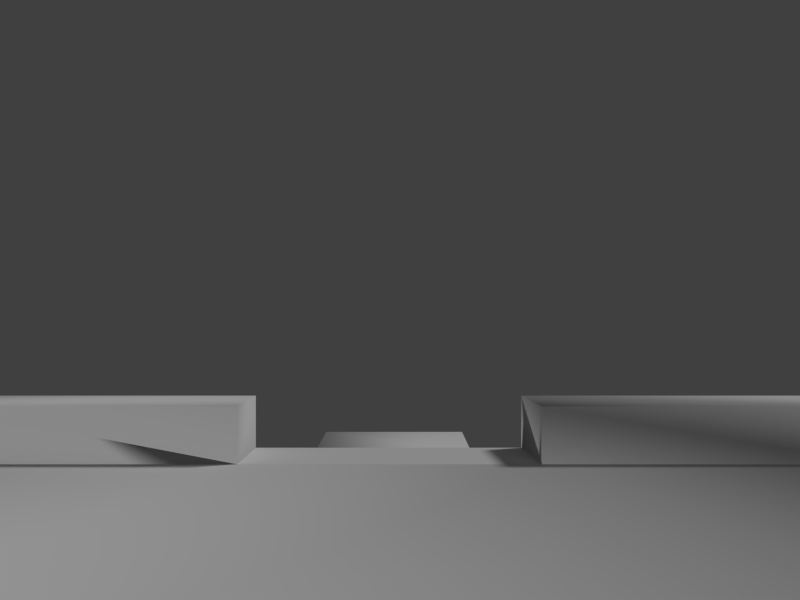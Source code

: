# Source: test_stage.blend  (saved by Blender 2.69.0; exported with 4.5.12 LTS)
import bpy
from mathutils import Matrix  # noqa: F401  (used for matrix-valued properties, if any)

bpy.ops.wm.read_factory_settings(use_empty=True)
scene = bpy.context.scene
scene.name = 'Scene'

# ---- collections
col_collection_1 = bpy.data.collections.new('Collection 1'); scene.collection.children.link(col_collection_1)
col_linkgroup = bpy.data.collections.new('LinkGroup')  # instanced only; not linked into the scene
col_buildinggroup_1 = bpy.data.collections.new('BuildingGroup_1')  # instanced only; not linked into the scene
col_echelle = bpy.data.collections.new('Echelle')  # instanced only; not linked into the scene

# ---- materials (node trees are filled in below, after node groups)
mat_stone = bpy.data.materials.new('stone')
mat_stone.alpha_threshold = 0.0
mat_stone.use_transparent_shadow = False
mat_stone.roughness = 0.5
mat_stone.specular_intensity = 0.0
mat_stone.line_color = (0.0, 0.0, 0.0, 1.0)
mat_grass = bpy.data.materials.new('grass')
mat_grass.alpha_threshold = 0.0
mat_grass.use_transparent_shadow = False
mat_grass.roughness = 0.5
mat_grass.specular_intensity = 0.0
mat_grass.line_color = (0.0, 0.0, 0.0, 1.0)
mat_wood = bpy.data.materials.new('wood')

# ---- material node trees

# ---- world
world_world = bpy.data.worlds.new('World'); scene.world = world_world
world_world.color = (0.05088, 0.05088, 0.05088)
world_world.use_sun_shadow = False
world_world.sun_shadow_jitter_overblur = 0.0
world_world.cycles.sampling_method = 'MANUAL'
world_world.cycles.sample_map_resolution = 256

# ---- cameras
cam_camera_001 = bpy.data.cameras.new('Camera.001')
cam_camera_001.clip_end = 100.0
cam_camera_001.lens = 35.0
cam_camera_001.sensor_width = 32.0
cam_camera_001.sensor_height = 18.0
cam_camera_001.dof.focus_distance = 0.0
cam_camera_001.dof.aperture_fstop = 128.0

# ---- lights
light_lamp = bpy.data.lights.new('Lamp', 'SUN')
light_lamp.transmission_factor = 0.0
light_lamp.cutoff_distance = 30.0
light_lamp.angle = 0.1993
light_lamp.energy = 1.0
light_lamp.shadow_buffer_clip_start = 1.001
light_lamp.shadow_soft_size = 0.1
light_lamp.shadow_cascade_max_distance = 1000.0
light_lamp.cycles.use_multiple_importance_sampling = False

# ---- meshes
me_plane_003 = bpy.data.meshes.new('Plane.003')
me_plane_003.from_pydata([(12.19, -13.64, -0.25), (-12.11, -13.64, -0.25), (12.19, 10.66, -0.25), (-12.11, 10.66, -0.25), (14.74, -16.19, -0.25), (-14.66, -16.19, -0.25), (14.74, 13.21, -0.25), (-14.66, 13.21, -0.25), (12.19, -13.64, 1.25), (-12.11, -13.64, 1.25), (12.19, 10.66, 1.25), (-12.11, 10.66, 1.25), (14.74, -16.19, 1.25), (-14.66, -16.19, 1.25), (14.74, 13.21, 1.25), (-14.66, 13.21, 1.25), (3.682, 10.66, -0.25), (3.492, 13.21, -0.25), (3.682, 10.66, 1.25), (3.492, 13.21, 1.25), (-4.215, 10.66, -0.25), (-4.153, 13.21, -0.25), (-4.215, 10.66, 1.25), (-4.153, 13.21, 1.25)], [], [(17, 14, 6), (5, 15, 7), (6, 12, 4), (8, 14, 10), (11, 13, 9), (22, 23, 11), (0, 10, 2), (3, 9, 1), (20, 11, 3), (10, 19, 18), (2, 18, 16), (19, 16, 18), (21, 23, 20), (7, 23, 21), (9, 12, 8), (1, 8, 0), (4, 13, 5), (19, 14, 17), (13, 15, 5), (14, 12, 6), (12, 14, 8), (15, 13, 11), (11, 23, 15), (8, 10, 0), (11, 9, 3), (22, 11, 20), (14, 19, 10), (10, 18, 2), (17, 16, 19), (15, 23, 7), (13, 12, 9), (9, 8, 1), (12, 13, 4), (20, 23, 22)])
me_plane_003.polygons.foreach_set('use_smooth', [True] * 34)
_uv = me_plane_003.uv_layers.new(name='UVMap')
_uv.uv.foreach_set('vector', [2.012, 3.674, 1.189, 3.55, 1.134, 3.687, -0.5586, -0.7607, 1.265, -2.389, 1.196, -2.512, 1.134, 3.687, -0.4674, 1.708, -0.6121, 1.777, -0.2131, 1.634, 1.189, 3.55, 1.328, 3.277, 1.342, -2.155, -0.4096, -0.7118, -0.1804, -0.5917, 1.876, -2.247, 1.868, -2.355, 1.342, -2.155, -0.09138, 1.582, 1.328, 3.277, 1.394, 3.176, 1.407, -2.028, -0.1804, -0.5917, -0.0592, -0.546, 2.027, -2.183, 1.342, -2.155, 1.407, -2.028, 1.328, 3.277, 1.896, 3.577, 1.924, 3.474, 1.394, 3.176, 1.924, 3.474, 2.027, 3.417, 1.896, 3.577, 2.027, 3.417, 1.924, 3.474, 1.967, -2.47, 1.868, -2.355, 2.027, -2.183, 1.196, -2.512, 1.868, -2.355, 1.967, -2.47, -0.1804, -0.5917, -0.4674, 1.708, -0.2131, 1.634, -0.0592, -0.546, -0.2131, 1.634, -0.09138, 1.582, -0.6121, 1.777, -0.4096, -0.7118, -0.5586, -0.7607, 1.896, 3.577, 1.189, 3.55, 2.012, 3.674, -0.4096, -0.7118, 1.265, -2.389, -0.5586, -0.7607, 1.189, 3.55, -0.4674, 1.708, 1.134, 3.687, -0.4674, 1.708, 1.189, 3.55, -0.2131, 1.634, 1.265, -2.389, -0.4096, -0.7118, 1.342, -2.155, 1.342, -2.155, 1.868, -2.355, 1.265, -2.389, -0.2131, 1.634, 1.328, 3.277, -0.09138, 1.582, 1.342, -2.155, -0.1804, -0.5917, 1.407, -2.028, 1.876, -2.247, 1.342, -2.155, 2.027, -2.183, 1.189, 3.55, 1.896, 3.577, 1.328, 3.277, 1.328, 3.277, 1.924, 3.474, 1.394, 3.176, 2.012, 3.674, 2.027, 3.417, 1.896, 3.577, 1.265, -2.389, 1.868, -2.355, 1.196, -2.512, -0.4096, -0.7118, -0.4674, 1.708, -0.1804, -0.5917, -0.1804, -0.5917, -0.2131, 1.634, -0.0592, -0.546, -0.4674, 1.708, -0.4096, -0.7118, -0.6121, 1.777, 2.027, -2.183, 1.868, -2.355, 1.876, -2.247])
me_plane_003.use_remesh_preserve_volume = False
me_plane_003.use_remesh_preserve_attributes = False
me_plane_003.use_mirror_vertex_groups = False
me_plane_003.update()
me_plane_002 = bpy.data.meshes.new('Plane.002')
me_plane_002.from_pydata([(12.19, -13.64, -0.25), (-12.11, -13.64, -0.25), (12.19, 10.66, -0.25), (-12.11, 10.66, -0.25), (3.682, 10.66, -0.25), (-4.215, 10.66, -0.25)], [], [(1, 5, 3), (1, 4, 5), (1, 0, 4), (4, 0, 2)])
me_plane_002.polygons.foreach_set('use_smooth', [True] * 4)
_uv = me_plane_002.uv_layers.new(name='UVMap')
_uv.uv.foreach_set('vector', [0.0001003, 0.9999, 0.325, 9.998e-05, 9.998e-05, 0.0001, 0.0001003, 0.9999, 0.65, 0.0001, 0.325, 9.998e-05, 0.0001003, 0.9999, 0.9999, 0.9999, 0.65, 0.0001, 0.65, 0.0001, 0.9999, 0.9999, 0.9999, 0.0001])
me_plane_002.use_remesh_preserve_volume = False
me_plane_002.use_remesh_preserve_attributes = False
me_plane_002.use_mirror_vertex_groups = False
me_plane_002.update()
me_plane_001 = bpy.data.meshes.new('Plane.001')
me_plane_001.from_pydata([(3.682, 10.66, -0.25), (3.492, 13.21, -0.25), (-4.215, 10.66, -0.25), (-4.153, 13.21, -0.25), (3.492, 37.3, -3.42), (-4.153, 37.3, -3.42), (3.492, 24.51, -2.686), (3.492, 30.19, -3.42), (-4.153, 30.19, -3.42), (-4.153, 24.51, -2.686)], [], [(0, 1, 3, 2), (4, 5, 8), (7, 4, 8), (9, 7, 8), (9, 6, 7), (3, 6, 9), (1, 6, 3)])
me_plane_001.polygons.foreach_set('use_smooth', [True] * 7)
_uv = me_plane_001.uv_layers.new(name='UVMap')
_uv.uv.foreach_set('vector', [-0.8998, -0.2636, -0.6348, -0.2439, -0.6348, 0.5502, -0.8998, 0.5567, 1.9, -0.2439, 1.9, 0.5502, 1.161, 0.5502, 1.161, -0.2439, 1.9, -0.2439, 1.161, 0.5502, 0.5664, 0.5502, 1.161, -0.2439, 1.161, 0.5502, 0.5664, 0.5502, 0.5664, -0.2439, 1.161, -0.2439, -0.6348, 0.5502, 0.5664, -0.2439, 0.5664, 0.5502, -0.6348, -0.2439, 0.5664, -0.2439, -0.6348, 0.5502])
me_plane_001.use_remesh_preserve_volume = False
me_plane_001.use_remesh_preserve_attributes = False
me_plane_001.use_mirror_vertex_groups = False
me_plane_001.update()
me_plane = bpy.data.meshes.new('Plane')
me_plane.from_pydata([(12.19, -13.64, -0.25), (-12.11, -13.64, -0.25), (12.19, 10.66, -0.25), (-12.11, 10.66, -0.25), (14.74, -16.19, -0.25), (-14.66, -16.19, -0.25), (14.74, 13.21, -0.25), (-14.66, 13.21, -0.25), (12.19, -13.64, 1.25), (-12.11, -13.64, 1.25), (12.19, 10.66, 1.25), (-12.11, 10.66, 1.25), (14.74, -16.19, 1.25), (-14.66, -16.19, 1.25), (14.74, 13.21, 1.25), (-14.66, 13.21, 1.25), (3.682, 10.66, -0.25), (3.492, 13.21, -0.25), (3.682, 10.66, 1.25), (3.492, 13.21, 1.25), (-4.215, 10.66, -0.25), (-4.153, 13.21, -0.25), (-4.215, 10.66, 1.25), (-4.153, 13.21, 1.25), (3.492, 37.3, -3.42), (-4.153, 37.3, -3.42), (3.492, 24.51, -2.686), (3.492, 30.19, -3.42), (-4.153, 30.19, -3.42), (-4.153, 24.51, -2.686), (3.492, 13.21, -0.9795), (-4.153, 13.21, -0.9795), (3.492, 37.3, -4.149), (-4.153, 37.3, -4.149), (3.492, 24.51, -3.415), (3.492, 30.19, -4.149), (-4.153, 30.19, -4.149), (-4.153, 24.51, -3.415)], [], [(17, 14, 6), (5, 15, 7), (6, 12, 4), (8, 14, 10), (11, 13, 9), (22, 23, 11), (0, 10, 2), (3, 9, 1), (20, 11, 3), (10, 19, 18), (2, 18, 16), (19, 16, 18), (21, 23, 20), (7, 23, 21), (9, 12, 8), (1, 8, 0), (4, 13, 5), (1, 20, 3), (1, 16, 20), (1, 0, 16), (16, 0, 2), (25, 33, 36, 28), (17, 30, 34, 26), (29, 37, 31, 21), (19, 14, 17), (13, 15, 5), (14, 12, 6), (12, 14, 8), (15, 13, 11), (11, 23, 15), (8, 10, 0), (11, 9, 3), (22, 11, 20), (14, 19, 10), (10, 18, 2), (17, 16, 19), (15, 23, 7), (13, 12, 9), (9, 8, 1), (12, 13, 4), (20, 23, 22), (30, 31, 37, 34), (36, 35, 34, 37), (35, 36, 33, 32), (27, 35, 32, 24), (26, 34, 35, 27), (28, 36, 37, 29), (24, 32, 33, 25), (21, 31, 30, 17), (25, 27, 24), (28, 27, 25), (26, 27, 28), (26, 28, 29), (17, 26, 29), (21, 17, 29), (16, 17, 21, 20)])
me_plane.polygons.foreach_set('use_smooth', [1, 1, 1, 1, 1, 1, 1, 1, 1, 1, 1, 1, 1, 1, 1, 1, 1, 1, 1, 1, 1, 1, 1, 1, 1, 1, 1, 1, 1, 1, 1, 1, 1, 1, 1, 1, 1, 1, 1, 1, 1, 1, 1, 1, 1, 1, 1, 1, 1, 1, 1, 1, 1, 1, 1, 0])
me_plane.polygons.foreach_set('material_index', [0, 0, 0, 0, 0, 0, 0, 0, 0, 0, 0, 0, 0, 0, 0, 0, 0, 1, 1, 1, 1, 2, 2, 2, 0, 0, 0, 0, 0, 0, 0, 0, 0, 0, 0, 0, 0, 0, 0, 0, 0, 2, 2, 2, 2, 2, 2, 2, 2, 2, 2, 2, 2, 2, 2, 2])
_uv = me_plane.uv_layers.new(name='UVMap')
_uv.uv.foreach_set('vector', [2.012, 3.674, 1.189, 3.55, 1.134, 3.687, -0.5586, -0.7607, 1.265, -2.389, 1.196, -2.512, 1.134, 3.687, -0.4674, 1.708, -0.6121, 1.777, -0.2131, 1.634, 1.189, 3.55, 1.328, 3.277, 1.342, -2.155, -0.4096, -0.7118, -0.1804, -0.5917, 1.876, -2.247, 1.868, -2.355, 1.342, -2.155, -0.09138, 1.582, 1.328, 3.277, 1.394, 3.176, 1.407, -2.028, -0.1804, -0.5917, -0.0592, -0.546, 2.027, -2.183, 1.342, -2.155, 1.407, -2.028, 1.328, 3.277, 1.896, 3.577, 1.924, 3.474, 1.394, 3.176, 1.924, 3.474, 2.027, 3.417, 1.896, 3.577, 2.027, 3.417, 1.924, 3.474, 1.967, -2.47, 1.868, -2.355, 2.027, -2.183, 1.196, -2.512, 1.868, -2.355, 1.967, -2.47, -0.1804, -0.5917, -0.4674, 1.708, -0.2131, 1.634, -0.0592, -0.546, -0.2131, 1.634, -0.09138, 1.582, -0.6121, 1.777, -0.4096, -0.7118, -0.5586, -0.7607, 0.0001003, 0.9999, 0.325, 9.998e-05, 9.998e-05, 0.0001, 0.0001003, 0.9999, 0.65, 0.0001, 0.325, 9.998e-05, 0.0001003, 0.9999, 0.9999, 0.9999, 0.65, 0.0001, 0.65, 0.0001, 0.9999, 0.9999, 0.9999, 0.0001, 1.454, 0.2436, 1.447, 0.1876, 0.8329, 0.2123, 0.8317, 0.3036, -1.35, -0.7891, -1.231, -0.7107, 0.2958, -0.8928, 0.2828, -1.018, 0.1033, 0.3373, 0.1229, 0.2389, -1.171, 0.116, -1.252, 0.1857, 1.896, 3.577, 1.189, 3.55, 2.012, 3.674, -0.4096, -0.7118, 1.265, -2.389, -0.5586, -0.7607, 1.189, 3.55, -0.4674, 1.708, 1.134, 3.687, -0.4674, 1.708, 1.189, 3.55, -0.2131, 1.634, 1.265, -2.389, -0.4096, -0.7118, 1.342, -2.155, 1.342, -2.155, 1.868, -2.355, 1.265, -2.389, -0.2131, 1.634, 1.328, 3.277, -0.09138, 1.582, 1.342, -2.155, -0.1804, -0.5917, 1.407, -2.028, 1.876, -2.247, 1.342, -2.155, 2.027, -2.183, 1.189, 3.55, 1.896, 3.577, 1.328, 3.277, 1.328, 3.277, 1.924, 3.474, 1.394, 3.176, 2.012, 3.674, 2.027, 3.417, 1.896, 3.577, 1.265, -2.389, 1.868, -2.355, 1.196, -2.512, -0.4096, -0.7118, -0.4674, 1.708, -0.1804, -0.5917, -0.1804, -0.5917, -0.2131, 1.634, -0.0592, -0.546, -0.4674, 1.708, -0.4096, -0.7118, -0.6121, 1.777, 2.027, -2.183, 1.868, -2.355, 1.876, -2.247, -1.231, -0.7107, -1.171, 0.116, 0.1229, 0.2389, 0.2958, -0.8928, 0.8329, 0.2123, 1.206, -0.6543, 0.2958, -0.8928, 0.1229, 0.2389, 1.206, -0.6543, 0.8329, 0.2123, 1.447, 0.1876, 2.272, 0.08332, 1.253, -0.7762, 1.206, -0.6543, 2.272, 0.08332, 2.35, -0.03082, 0.2828, -1.018, 0.2958, -0.8928, 1.206, -0.6543, 1.253, -0.7762, 0.8317, 0.3036, 0.8329, 0.2123, 0.1229, 0.2389, 0.1033, 0.3373, 2.281, 0.2039, 2.272, 0.08332, 1.447, 0.1876, 1.454, 0.2436, -1.252, 0.1857, -1.171, 0.116, -1.231, -0.7107, -1.35, -0.7891, 2.75, 0.7953, 1.562, -0.4809, 2.75, -0.4809, 1.562, 0.7953, 1.562, -0.4809, 2.75, 0.7953, 0.6067, -0.4809, 1.562, -0.4809, 1.562, 0.7953, 0.6067, -0.4809, 1.562, 0.7953, 0.6067, 0.7953, -1.324, -0.4809, 0.6067, -0.4809, 0.6067, 0.7953, -1.324, 0.7953, -1.324, -0.4809, 0.6067, 0.7953, -1.75, -0.5127, -1.324, -0.4809, -1.324, 0.7953, -1.75, 0.8058])
me_plane.materials.append(mat_stone)
me_plane.materials.append(mat_grass)
me_plane.materials.append(mat_wood)
me_plane.use_remesh_preserve_volume = False
me_plane.use_remesh_preserve_attributes = False
me_plane.use_mirror_vertex_groups = False
me_plane.update()

# ---- objects
ob_camera = bpy.data.objects.new('Camera', cam_camera_001)
ob_linkgroup = bpy.data.objects.new('LinkGroup', None)
ob_plane_003 = bpy.data.objects.new('Plane.003', me_plane_003)
ob_plane_002 = bpy.data.objects.new('Plane.002', me_plane_002)
ob_plane_001 = bpy.data.objects.new('Plane.001', me_plane_001)
ob_buildinggroup_1 = bpy.data.objects.new('BuildingGroup_1', None)
ob_echelle = bpy.data.objects.new('Echelle', None)
ob_plane = bpy.data.objects.new('Plane', me_plane)
ob_lamp = bpy.data.objects.new('Lamp', light_lamp)

# ---- transforms, parenting, visibility, modifiers, constraints
ob_camera.location = (0.0, -12.0, 4.0)
ob_camera.rotation_euler = (1.571, -0.0, -0.0)
ob_camera.lineart.crease_threshold = 0.0
ob_linkgroup.location = (0.0, 0.0, 1.0)
ob_linkgroup.empty_image_offset = (0.0, 0.0)
ob_linkgroup.show_instancer_for_render = False
ob_linkgroup.instance_type = 'COLLECTION'
ob_linkgroup.lineart.crease_threshold = 0.0
ob_plane_003.location = (0.0, 0.0, 0.0)
ob_plane_003.hide_viewport = True
ob_plane_003.hide_render = True
ob_plane_003.lineart.crease_threshold = 0.0
ob_plane_002.location = (0.0, 0.0, 0.0)
ob_plane_002.hide_render = True
ob_plane_002.lineart.crease_threshold = 0.0
ob_plane_001.location = (0.0, 0.0, 0.0)
ob_plane_001.hide_viewport = True
ob_plane_001.hide_render = True
ob_plane_001.lineart.crease_threshold = 0.0
ob_buildinggroup_1.location = (0.0, 33.0, -3.2)
ob_buildinggroup_1.empty_image_offset = (0.0, 0.0)
ob_buildinggroup_1.show_instancer_for_render = False
ob_buildinggroup_1.instance_type = 'COLLECTION'
ob_buildinggroup_1.lineart.crease_threshold = 0.0
ob_echelle.location = (0.0, 33.0, -3.2)
ob_echelle.empty_image_offset = (0.0, 0.0)
ob_echelle.show_instancer_for_render = False
ob_echelle.instance_type = 'COLLECTION'
ob_echelle.lineart.crease_threshold = 0.0
ob_plane.location = (0.0, 0.0, 0.0)
ob_plane.lineart.crease_threshold = 0.0
ob_lamp.location = (11.84, 1.005, 12.32)
ob_lamp.rotation_euler = (0.6503, 0.05522, 1.866)
ob_lamp.lock_rotations_4d = False
ob_lamp.empty_display_type = 'ARROWS'
ob_lamp.color = (0.0, 0.0, 0.0, 0.0)
ob_lamp.lineart.crease_threshold = 0.0
ob_linkgroup.instance_collection = col_linkgroup
ob_buildinggroup_1.instance_collection = col_buildinggroup_1
ob_echelle.instance_collection = col_echelle

# ---- collection membership
col_collection_1.objects.link(ob_camera)
col_collection_1.objects.link(ob_linkgroup)
col_collection_1.objects.link(ob_plane_003)
col_collection_1.objects.link(ob_plane_002)
col_collection_1.objects.link(ob_plane_001)
col_collection_1.objects.link(ob_buildinggroup_1)
col_collection_1.objects.link(ob_echelle)
col_collection_1.objects.link(ob_plane)
col_collection_1.objects.link(ob_lamp)

# ---- scene / render settings (as saved in the file)
scene.camera = ob_camera
scene.frame_start = 1; scene.frame_end = 250; scene.frame_set(1)
scene.render.engine = 'BLENDER_EEVEE_NEXT'
scene.render.image_settings.compression = 90
scene.render.resolution_x = 640
scene.render.resolution_y = 480
scene.render.resolution_percentage = 50
scene.render.dither_intensity = 0.0
scene.cycles.use_denoising = False
scene.cycles.samples = 10
scene.cycles.sampling_pattern = 'TABULATED_SOBOL'
scene.cycles.light_sampling_threshold = 0.0
scene.cycles.use_adaptive_sampling = False
scene.cycles.use_light_tree = False
scene.cycles.blur_glossy = 0.0
scene.cycles.volume_bounces = 1
scene.cycles.pixel_filter_type = 'GAUSSIAN'
scene.cycles.sample_clamp_indirect = 0.0
scene.view_settings.view_transform = 'Standard'
bpy.context.view_layer.update()
